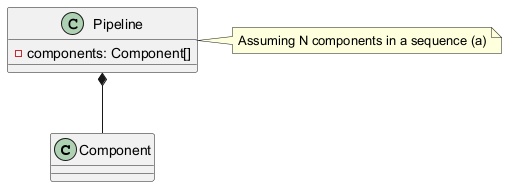

The diagram above was rendered by PlantUML. Its source (embedded in the PNG):
@startuml
class Component
class Pipeline {
    - components: Component[]
}
Pipeline *-- Component
note right of Pipeline: Assuming N components in a sequence (a)
@enduml